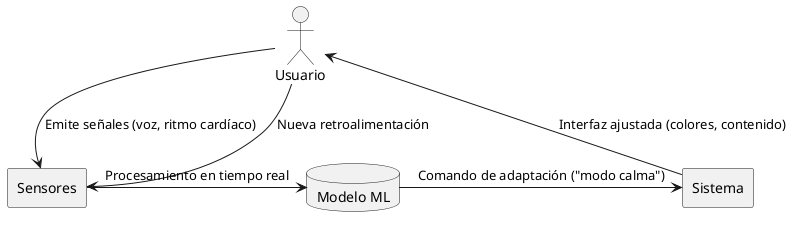

The diagram above was rendered by PlantUML. Its source (embedded in the PNG):
@startuml  
skinparam monochrome true  
actor Usuario  
rectangle "Sensores" as sensores  
database "Modelo ML" as ml  
rectangle "Sistema" as app  
Usuario -> sensores : Emite señales (voz, ritmo cardíaco)  
sensores -> ml : Procesamiento en tiempo real  
ml -> app : Comando de adaptación ("modo calma")  
app -> Usuario : Interfaz ajustada (colores, contenido)  
Usuario --> sensores : Nueva retroalimentación  
@enduml